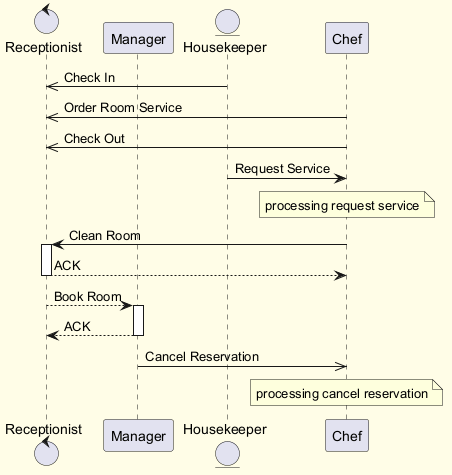

The diagram above was rendered by PlantUML. Its source (embedded in the PNG):
@startuml
skinparam backgroundColor #FFFDE7
skinparam classBackgroundColor #FFF9C4
skinparam classBorderColor #F57F17
control "Receptionist" as R
participant "Manager" as M
entity "Housekeeper" as H
participant "Chef" as C
H ->> R : Check In
C ->> R : Order Room Service
C ->> R : Check Out
H -> C : Request Service
note over C : processing request service
C -> R : Clean Room
activate R
R --> C : ACK
deactivate R
R --> M : Book Room
activate M
M --> R : ACK
deactivate M
M ->> C : Cancel Reservation
note over C : processing cancel reservation
@enduml